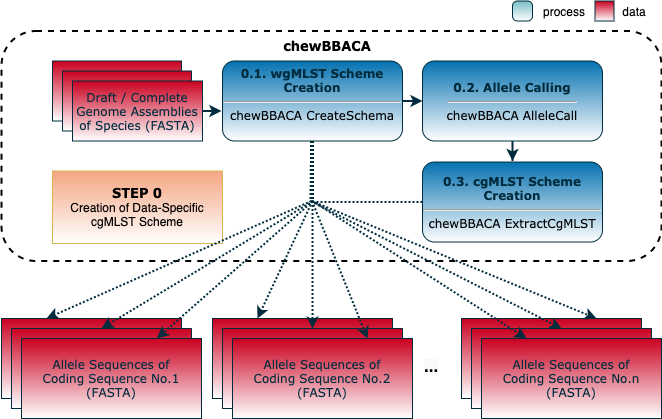

The diagram above was exported from draw.io. Its source (the exported page's mxGraphModel, read from the mxfile embedded in the PNG):
<mxGraphModel dx="1346" dy="796" grid="1" gridSize="10" guides="1" tooltips="1" connect="1" arrows="1" fold="1" page="1" pageScale="1" pageWidth="850" pageHeight="1100" math="0" shadow="0">
  <root>
    <mxCell id="0" />
    <mxCell id="1" parent="0" />
    <mxCell id="2" value="" style="rounded=0;whiteSpace=wrap;html=1;fillColor=#ca0020;strokeColor=#002C3E;glass=0;gradientColor=#ffffff;fontFamily=Verdana;fontStyle=1" vertex="1" parent="1">
      <mxGeometry x="160" y="320" width="180" height="80" as="geometry" />
    </mxCell>
    <mxCell id="3" value="" style="rounded=0;whiteSpace=wrap;html=1;fillColor=#ca0020;strokeColor=#002C3E;glass=0;gradientColor=#ffffff;fontFamily=Verdana;fontStyle=1" vertex="1" parent="1">
      <mxGeometry x="170" y="330" width="180" height="80" as="geometry" />
    </mxCell>
    <mxCell id="4" value="&lt;font color=&quot;#002c3e&quot;&gt;&lt;span style=&quot;font-weight: normal&quot;&gt;Allele Sequences of&lt;br&gt;Coding Sequence No.1&lt;br&gt;(FASTA)&lt;/span&gt;&lt;br&gt;&lt;/font&gt;" style="rounded=0;whiteSpace=wrap;html=1;fillColor=#ca0020;strokeColor=#002C3E;glass=0;gradientColor=#ffffff;fontFamily=Verdana;fontStyle=1" vertex="1" parent="1">
      <mxGeometry x="180" y="340" width="180" height="80" as="geometry" />
    </mxCell>
    <mxCell id="5" value="" style="rounded=1;whiteSpace=wrap;html=1;fillColor=none;strokeWidth=2;fontFamily=Verdana;dashed=1;" vertex="1" parent="1">
      <mxGeometry x="160" y="32.5" width="660" height="230" as="geometry" />
    </mxCell>
    <mxCell id="6" value="" style="rounded=0;whiteSpace=wrap;html=1;fillColor=#ca0020;strokeColor=#002C3E;glass=0;gradientColor=#ffffff;fontFamily=Verdana;" vertex="1" parent="1">
      <mxGeometry x="211" y="62.5" width="129" height="60" as="geometry" />
    </mxCell>
    <mxCell id="7" value="" style="rounded=0;whiteSpace=wrap;html=1;fillColor=#ca0020;strokeColor=#002C3E;glass=0;gradientColor=#ffffff;fontFamily=Verdana;" vertex="1" parent="1">
      <mxGeometry x="221" y="72.5" width="129" height="60" as="geometry" />
    </mxCell>
    <mxCell id="8" value="&lt;font color=&quot;#002c3e&quot;&gt;&lt;b&gt;0.1. wgMLST Scheme Creation&lt;/b&gt;&lt;/font&gt;&lt;font color=&quot;#002c3e&quot; style=&quot;font-weight: 700&quot;&gt;&lt;br&gt;&lt;/font&gt;&lt;hr style=&quot;font-weight: 700&quot;&gt;chewBBACA CreateSchema&lt;font color=&quot;#002c3e&quot;&gt;&lt;b&gt;&lt;br&gt;&lt;/b&gt;&lt;/font&gt;&lt;span style=&quot;font-size: 0px&quot;&gt;%3CmxGraphModel%3E%3Croot%3E%3CmxCell%20id%3D%220%22%2F%3E%3CmxCell%20id%3D%221%22%20parent%3D%220%22%2F%3E%3CmxCell%20id%3D%222%22%20value%3D%22%22%20style%3D%22endArrow%3Dclassic%3Bhtml%3D1%3BstrokeColor%3D%23002C3E%3BstrokeWidth%3D2%3Bcurved%3D1%3Bshadow%3D0%3B%22%20edge%3D%221%22%20parent%3D%221%22%3E%3CmxGeometry%20width%3D%2250%22%20height%3D%2250%22%20relative%3D%221%22%20as%3D%22geometry%22%3E%3CmxPoint%20x%3D%22490%22%20y%3D%22160%22%20as%3D%22sourcePoint%22%2F%3E%3CmxPoint%20x%3D%22520%22%20y%3D%22160%22%20as%3D%22targetPoint%22%2F%3E%3C%2FmxGeometry%3E%3C%2FmxCell%3E%3C%2Froot%3E%3C%2FmxGraphModel%&lt;/span&gt;" style="rounded=1;whiteSpace=wrap;html=1;fillColor=#0571B0;strokeColor=#002C3E;glass=0;gradientColor=#ffffff;fontFamily=Verdana;" vertex="1" parent="1">
      <mxGeometry x="381" y="62.5" width="180" height="80" as="geometry" />
    </mxCell>
    <mxCell id="9" value="" style="endArrow=classic;html=1;strokeColor=#002C3E;strokeWidth=2;curved=1;shadow=0;exitX=1;exitY=0.5;exitDx=0;exitDy=0;entryX=-0.006;entryY=0.625;entryDx=0;entryDy=0;entryPerimeter=0;fontFamily=Verdana;" edge="1" source="10" target="8" parent="1">
      <mxGeometry width="50" height="50" relative="1" as="geometry">
        <mxPoint x="601" y="82" as="sourcePoint" />
        <mxPoint x="391" y="102.5" as="targetPoint" />
      </mxGeometry>
    </mxCell>
    <mxCell id="10" value="&lt;font color=&quot;#002c3e&quot;&gt;Draft / Complete&lt;br&gt;Genome Assemblies of Species (FASTA)&lt;br&gt;&lt;/font&gt;" style="rounded=0;whiteSpace=wrap;html=1;fillColor=#ca0020;strokeColor=#002C3E;glass=0;gradientColor=#ffffff;fontFamily=Verdana;" vertex="1" parent="1">
      <mxGeometry x="231" y="82.5" width="130" height="60" as="geometry" />
    </mxCell>
    <mxCell id="11" value="&lt;font color=&quot;#002c3e&quot;&gt;&lt;b&gt;0.2. Allele Calling&lt;/b&gt;&lt;/font&gt;&lt;span style=&quot;font-size: 0px&quot;&gt;%3CmxGraphModel%3E%3Croot%3E%3CmxCell%20id%3D%220%22%2F%3E%3CmxCell%20id%3D%221%22%20parent%3D%220%22%2F%3E%3CmxCell%20id%3D%222%22%20value%3D%22%22%20style%3D%22endArrow%3Dclassic%3Bhtml%3D1%3BstrokeColor%3D%23002C3E%3BstrokeWidth%3D2%3Bcurved%3D1%3Bshadow%3D0%3B%22%20edge%3D%221%22%20parent%3D%221%22%3E%3CmxGeometry%20width%3D%2250%22%20height%3D%2250%22%20relative%3D%221%22%20as%3D%22geometry%22%3E%3CmxPoint%20x%3D%22490%22%20y%3D%22160%22%20as%3D%22sourcePoint%22%2F%3E%3CmxPoint%20x%3D%22520%22%20y%3D%22160%22%20as%3D%22targetPoint%22%2F%3E%3C%2FmxGeometry%3E%3C%2FmxCell%3E%3C%2Froot%3E%3C%2FmxGraphModel%3&lt;/span&gt;&lt;font color=&quot;#002c3e&quot; style=&quot;font-weight: 700&quot;&gt;&lt;br&gt;&lt;/font&gt;&lt;hr style=&quot;font-weight: 700&quot;&gt;chewBBACA AlleleCall" style="rounded=1;whiteSpace=wrap;html=1;fillColor=#0571B0;strokeColor=#002C3E;glass=0;gradientColor=#ffffff;fontFamily=Verdana;" vertex="1" parent="1">
      <mxGeometry x="581" y="62.5" width="180" height="80" as="geometry" />
    </mxCell>
    <mxCell id="12" value="" style="endArrow=classic;html=1;strokeColor=#002C3E;strokeWidth=2;curved=1;shadow=0;exitX=1;exitY=0.5;exitDx=0;exitDy=0;entryX=0;entryY=0.5;entryDx=0;entryDy=0;fontFamily=Verdana;" edge="1" source="8" target="11" parent="1">
      <mxGeometry width="50" height="50" relative="1" as="geometry">
        <mxPoint x="306.5" y="152.5" as="sourcePoint" />
        <mxPoint x="307" y="172.5" as="targetPoint" />
        <Array as="points">
          <mxPoint x="571" y="102.5" />
        </Array>
      </mxGeometry>
    </mxCell>
    <mxCell id="13" value="chewBBACA" style="text;html=1;strokeColor=none;fillColor=none;align=center;verticalAlign=middle;whiteSpace=wrap;rounded=0;dashed=1;fontFamily=Verdana;fontSize=13;fontStyle=1" vertex="1" parent="1">
      <mxGeometry x="410.5" y="32.5" width="150" height="30" as="geometry" />
    </mxCell>
    <mxCell id="14" value="&lt;font color=&quot;#002c3e&quot;&gt;&lt;b&gt;0.3. cgMLST Scheme Creation&lt;/b&gt;&lt;/font&gt;&lt;span style=&quot;font-size: 0px&quot;&gt;3CmxGraphModel%3E%3Croot%3E%3CmxCell%20id%3D%220%22%2F%3E%3CmxCell%20id%3D%221%22%20parent%3D%220%22%2F%3E%3CmxCell%20id%3D%222%22%20value%3D%22%22%20style%3D%22endArrow%3Dclassic%3Bhtml%3D1%3BstrokeColor%3D%23002C3E%3BstrokeWidth%3D2%3Bcurved%3D1%3Bshadow%3D0%3B%22%20edge%3D%221%22%20parent%3D%221%22%3E%3CmxGeometry%20width%3D%2250%22%20height%3D%2250%22%20relative%3D%221%22%20as%3D%22geometry%22%3E%3CmxPoint%20x%3D%22490%22%20y%3D%22160%22%20as%3D%22sourcePoint%22%2F%3E%3CmxPoint%20x%3D%22520%22%20y%3D%22160%22%20as%3D%22targetPoint%22%2F%3E%3C%2FmxGeometry%3E%3C%2FmxCell%3E%3C%2Froot%3E%3C%2FmxGraphModel&lt;/span&gt;&lt;font color=&quot;#002c3e&quot; style=&quot;font-weight: 700&quot;&gt;&lt;br&gt;&lt;/font&gt;&lt;hr style=&quot;font-weight: 700&quot;&gt;chewBBACA ExtractCgMLST&lt;span style=&quot;font-size: 0px&quot;&gt;&lt;br&gt;&lt;/span&gt;" style="rounded=1;whiteSpace=wrap;html=1;fillColor=#0571B0;strokeColor=#002C3E;glass=0;gradientColor=#ffffff;fontFamily=Verdana;" vertex="1" parent="1">
      <mxGeometry x="581" y="163.51999999999998" width="180" height="80" as="geometry" />
    </mxCell>
    <mxCell id="15" value="&lt;font face=&quot;verdana&quot;&gt;&lt;span style=&quot;font-size: 13px&quot;&gt;&lt;b&gt;STEP 0&lt;br&gt;&lt;/b&gt;&lt;/span&gt;&lt;/font&gt;Creation of Data-Specific cgMLST Scheme" style="text;html=1;strokeColor=#d6b656;fillColor=#F4A582;align=center;verticalAlign=middle;whiteSpace=wrap;rounded=0;gradientColor=#ffffff;" vertex="1" parent="1">
      <mxGeometry x="211" y="172.5" width="170" height="72.5" as="geometry" />
    </mxCell>
    <mxCell id="16" value="" style="endArrow=classic;html=1;strokeColor=#002C3E;strokeWidth=2;shadow=0;exitX=0.5;exitY=1;exitDx=0;exitDy=0;fontFamily=Verdana;rounded=0;" edge="1" source="11" parent="1">
      <mxGeometry width="50" height="50" relative="1" as="geometry">
        <mxPoint x="571" y="112.5" as="sourcePoint" />
        <mxPoint x="671" y="162.5" as="targetPoint" />
        <Array as="points">
          <mxPoint x="671" y="162.5" />
        </Array>
      </mxGeometry>
    </mxCell>
    <mxCell id="17" value="" style="endArrow=classic;html=1;strokeColor=#002C3E;strokeWidth=2;shadow=0;rounded=0;fontColor=#002C3E;dashed=1;dashPattern=1 1;fontFamily=Verdana;entryX=0.25;entryY=0;entryDx=0;entryDy=0;" edge="1" source="8" target="25" parent="1">
      <mxGeometry width="50" height="50" relative="1" as="geometry">
        <mxPoint x="471" y="142.5" as="sourcePoint" />
        <mxPoint x="392" y="387.5" as="targetPoint" />
        <Array as="points">
          <mxPoint x="471" y="202.5" />
        </Array>
      </mxGeometry>
    </mxCell>
    <mxCell id="18" value="" style="endArrow=classic;html=1;strokeColor=#002C3E;strokeWidth=2;shadow=0;rounded=0;entryX=0.25;entryY=0;entryDx=0;entryDy=0;fontColor=#002C3E;dashed=1;dashPattern=1 1;fontFamily=Verdana;" edge="1" source="8" target="2" parent="1">
      <mxGeometry width="50" height="50" relative="1" as="geometry">
        <mxPoint x="470" y="142.5" as="sourcePoint" />
        <mxPoint x="382" y="377.5" as="targetPoint" />
        <Array as="points">
          <mxPoint x="470" y="202.5" />
        </Array>
      </mxGeometry>
    </mxCell>
    <mxCell id="19" value="" style="endArrow=none;html=1;strokeColor=#002C3E;strokeWidth=2;shadow=0;rounded=0;fontColor=#002C3E;exitX=0;exitY=0.5;exitDx=0;exitDy=0;dashed=1;dashPattern=1 1;fontFamily=Verdana;endFill=0;" edge="1" source="14" parent="1">
      <mxGeometry width="50" height="50" relative="1" as="geometry">
        <mxPoint x="501" y="172.5" as="sourcePoint" />
        <mxPoint x="471" y="203.5" as="targetPoint" />
        <Array as="points">
          <mxPoint x="501" y="203.5" />
        </Array>
      </mxGeometry>
    </mxCell>
    <mxCell id="20" value="" style="endArrow=classic;html=1;strokeColor=#002C3E;strokeWidth=2;shadow=0;rounded=0;fontColor=#002C3E;dashed=1;dashPattern=1 1;fontFamily=Verdana;entryX=0.5;entryY=0;entryDx=0;entryDy=0;" edge="1" target="3" parent="1">
      <mxGeometry width="50" height="50" relative="1" as="geometry">
        <mxPoint x="471.5" y="142.53999999999996" as="sourcePoint" />
        <mxPoint x="311" y="322.5" as="targetPoint" />
        <Array as="points">
          <mxPoint x="471.5" y="202.54000000000002" />
        </Array>
      </mxGeometry>
    </mxCell>
    <mxCell id="21" value="" style="rounded=0;whiteSpace=wrap;html=1;fillColor=#ca0020;strokeColor=#002C3E;glass=0;gradientColor=#ffffff;fontFamily=Verdana;" vertex="1" parent="1">
      <mxGeometry x="753.5" y="2.5" width="19" height="20" as="geometry" />
    </mxCell>
    <mxCell id="22" value="data" style="text;html=1;strokeColor=none;fillColor=none;align=center;verticalAlign=middle;whiteSpace=wrap;rounded=0;" vertex="1" parent="1">
      <mxGeometry x="772.5" y="2.5" width="40" height="20" as="geometry" />
    </mxCell>
    <mxCell id="23" value="" style="rounded=1;whiteSpace=wrap;html=1;fillColor=#78BCC4;strokeColor=#002C3E;glass=0;gradientColor=#ffffff;fontFamily=Verdana;arcSize=25;" vertex="1" parent="1">
      <mxGeometry x="671" y="2.5" width="20" height="20" as="geometry" />
    </mxCell>
    <mxCell id="24" value="process" style="text;html=1;strokeColor=none;fillColor=none;align=center;verticalAlign=middle;whiteSpace=wrap;rounded=0;" vertex="1" parent="1">
      <mxGeometry x="702.5" y="2.5" width="40" height="20" as="geometry" />
    </mxCell>
    <mxCell id="25" value="" style="rounded=0;whiteSpace=wrap;html=1;fillColor=#ca0020;strokeColor=#002C3E;glass=0;gradientColor=#ffffff;fontFamily=Verdana;fontStyle=1" vertex="1" parent="1">
      <mxGeometry x="371" y="320" width="180" height="80" as="geometry" />
    </mxCell>
    <mxCell id="26" value="" style="rounded=0;whiteSpace=wrap;html=1;fillColor=#ca0020;strokeColor=#002C3E;glass=0;gradientColor=#ffffff;fontFamily=Verdana;fontStyle=1" vertex="1" parent="1">
      <mxGeometry x="381" y="330" width="180" height="80" as="geometry" />
    </mxCell>
    <mxCell id="27" value="&lt;font color=&quot;#002c3e&quot;&gt;&lt;span style=&quot;font-weight: normal&quot;&gt;Allele Sequences of&lt;br&gt;Coding Sequence No.2&lt;br&gt;(FASTA)&lt;/span&gt;&lt;br&gt;&lt;/font&gt;" style="rounded=0;whiteSpace=wrap;html=1;fillColor=#ca0020;strokeColor=#002C3E;glass=0;gradientColor=#ffffff;fontFamily=Verdana;fontStyle=1" vertex="1" parent="1">
      <mxGeometry x="391" y="340" width="180" height="80" as="geometry" />
    </mxCell>
    <mxCell id="28" value="" style="rounded=0;whiteSpace=wrap;html=1;fillColor=#ca0020;strokeColor=#002C3E;glass=0;gradientColor=#ffffff;fontFamily=Verdana;fontStyle=1" vertex="1" parent="1">
      <mxGeometry x="620" y="320" width="180" height="80" as="geometry" />
    </mxCell>
    <mxCell id="29" value="" style="rounded=0;whiteSpace=wrap;html=1;fillColor=#ca0020;strokeColor=#002C3E;glass=0;gradientColor=#ffffff;fontFamily=Verdana;fontStyle=1" vertex="1" parent="1">
      <mxGeometry x="630" y="330" width="180" height="80" as="geometry" />
    </mxCell>
    <mxCell id="30" value="&lt;font color=&quot;#002c3e&quot;&gt;&lt;span style=&quot;font-weight: normal&quot;&gt;Allele Sequences of&lt;br&gt;Coding Sequence No.n&lt;br&gt;(FASTA)&lt;/span&gt;&lt;br&gt;&lt;/font&gt;" style="rounded=0;whiteSpace=wrap;html=1;fillColor=#ca0020;strokeColor=#002C3E;glass=0;gradientColor=#ffffff;fontFamily=Verdana;fontStyle=1" vertex="1" parent="1">
      <mxGeometry x="640" y="340" width="180" height="80" as="geometry" />
    </mxCell>
    <mxCell id="31" value="&lt;span style=&quot;font-family: &amp;#34;verdana&amp;#34; ; font-size: 13px ; font-style: normal ; letter-spacing: normal ; text-align: center ; text-indent: 0px ; text-transform: none ; word-spacing: 0px ; background-color: rgb(248 , 249 , 250) ; float: none ; display: inline&quot;&gt;&lt;b&gt;...&lt;/b&gt;&lt;/span&gt;" style="text;whiteSpace=wrap;html=1;" vertex="1" parent="1">
      <mxGeometry x="581" y="355" width="30" height="30" as="geometry" />
    </mxCell>
    <mxCell id="32" value="" style="endArrow=classic;html=1;strokeColor=#002C3E;strokeWidth=2;shadow=0;rounded=0;fontColor=#002C3E;dashed=1;dashPattern=1 1;fontFamily=Verdana;" edge="1" source="8" target="4" parent="1">
      <mxGeometry width="50" height="50" relative="1" as="geometry">
        <mxPoint x="471.5" y="142.53999999999996" as="sourcePoint" />
        <mxPoint x="260" y="330" as="targetPoint" />
        <Array as="points">
          <mxPoint x="471.5" y="202.54000000000002" />
        </Array>
      </mxGeometry>
    </mxCell>
    <mxCell id="33" value="" style="endArrow=classic;html=1;strokeColor=#002C3E;strokeWidth=2;shadow=0;rounded=0;fontColor=#002C3E;exitX=0.5;exitY=1;exitDx=0;exitDy=0;dashed=1;dashPattern=1 1;fontFamily=Verdana;entryX=0.5;entryY=0;entryDx=0;entryDy=0;" edge="1" source="8" target="26" parent="1">
      <mxGeometry width="50" height="50" relative="1" as="geometry">
        <mxPoint x="384.55999999999995" y="163.5150000000001" as="sourcePoint" />
        <mxPoint x="402" y="397.5" as="targetPoint" />
        <Array as="points">
          <mxPoint x="471" y="202.5" />
        </Array>
      </mxGeometry>
    </mxCell>
    <mxCell id="34" value="" style="endArrow=classic;html=1;strokeColor=#002C3E;strokeWidth=2;shadow=0;rounded=0;fontColor=#002C3E;dashed=1;dashPattern=1 1;fontFamily=Verdana;entryX=0.75;entryY=0;entryDx=0;entryDy=0;" edge="1" source="8" target="27" parent="1">
      <mxGeometry width="50" height="50" relative="1" as="geometry">
        <mxPoint x="470.5" y="142.5" as="sourcePoint" />
        <mxPoint x="470.5" y="330" as="targetPoint" />
        <Array as="points">
          <mxPoint x="470.5" y="202.5" />
        </Array>
      </mxGeometry>
    </mxCell>
    <mxCell id="35" value="" style="endArrow=classic;html=1;strokeColor=#002C3E;strokeWidth=2;shadow=0;rounded=0;fontColor=#002C3E;dashed=1;dashPattern=1 1;fontFamily=Verdana;entryX=0.25;entryY=0;entryDx=0;entryDy=0;" edge="1" target="30" parent="1">
      <mxGeometry width="50" height="50" relative="1" as="geometry">
        <mxPoint x="471.5" y="142.5" as="sourcePoint" />
        <mxPoint x="331" y="352.5" as="targetPoint" />
        <Array as="points">
          <mxPoint x="470.9" y="202.5" />
        </Array>
      </mxGeometry>
    </mxCell>
    <mxCell id="36" value="" style="endArrow=classic;html=1;strokeColor=#002C3E;strokeWidth=2;shadow=0;rounded=0;fontColor=#002C3E;dashed=1;dashPattern=1 1;fontFamily=Verdana;entryX=0.5;entryY=0;entryDx=0;entryDy=0;" edge="1" target="29" parent="1">
      <mxGeometry width="50" height="50" relative="1" as="geometry">
        <mxPoint x="469.5999999999999" y="142.5" as="sourcePoint" />
        <mxPoint x="351" y="352.5" as="targetPoint" />
        <Array as="points">
          <mxPoint x="469" y="202.5" />
        </Array>
      </mxGeometry>
    </mxCell>
    <mxCell id="37" value="" style="endArrow=classic;html=1;strokeColor=#002C3E;strokeWidth=2;shadow=0;rounded=0;fontColor=#002C3E;dashed=1;dashPattern=1 1;fontFamily=Verdana;entryX=0.75;entryY=0;entryDx=0;entryDy=0;" edge="1" target="28" parent="1">
      <mxGeometry width="50" height="50" relative="1" as="geometry">
        <mxPoint x="470" y="142.5" as="sourcePoint" />
        <mxPoint x="331" y="322.5" as="targetPoint" />
        <Array as="points">
          <mxPoint x="470" y="202.5" />
        </Array>
      </mxGeometry>
    </mxCell>
  </root>
</mxGraphModel>